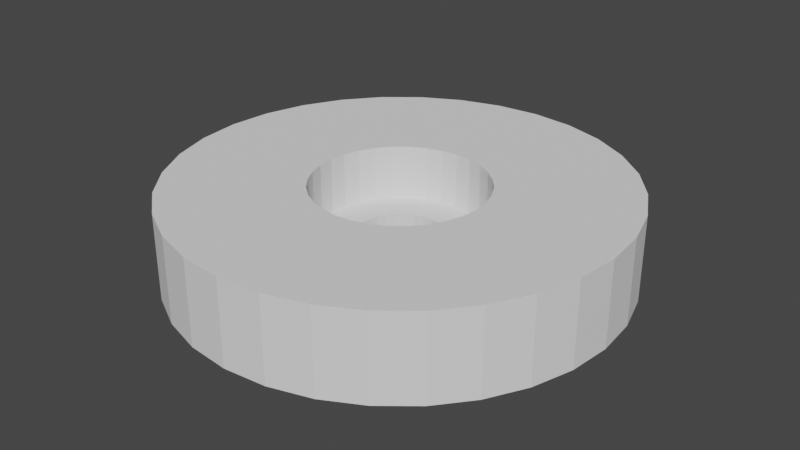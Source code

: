 # Source: blend.blend  (saved by Blender 4.0.36; exported with 4.5.12 LTS)
import bpy
from mathutils import Matrix  # noqa: F401  (used for matrix-valued properties, if any)

bpy.ops.wm.read_factory_settings(use_empty=True)
scene = bpy.context.scene
scene.name = 'Scene'

# ---- collections
col_collection = bpy.data.collections.new('Collection'); scene.collection.children.link(col_collection)

# ---- world
world_world = bpy.data.worlds.new('World'); scene.world = world_world
world_world.use_nodes = True; world_world.node_tree.nodes.clear()
_N = world_world.node_tree.nodes; _L = world_world.node_tree.links
n0 = _N.new('ShaderNodeOutputWorld'); n0.name = 'World Output'; n0.location = (300, 300)
n1 = _N.new('ShaderNodeBackground'); n1.name = 'Background'; n1.location = (10, 300)
n1.inputs[0].default_value = (0.05088, 0.05088, 0.05088, 1.0)
_L.new(n1.outputs[0], n0.inputs[0])
n0.is_active_output = True
world_world.color = (0.05088, 0.05088, 0.05088)
world_world.use_sun_shadow = False
world_world.sun_shadow_jitter_overblur = 0.0

# ---- meshes
me_cylinder = bpy.data.meshes.new('Cylinder')
me_cylinder.from_pydata([(2.716e-07, 9.524, -4.977), (2.561e-07, 9.989, 4.977), (1.858, 9.341, -4.977), (1.949, 9.797, 4.977), (3.645, 8.799, -4.977), (3.823, 9.229, 4.977), (5.291, 7.919, -4.977), (5.55, 8.306, 4.977), (6.735, 6.735, -4.977), (7.064, 7.064, 4.977), (7.919, 5.291, -4.977), (8.306, 5.55, 4.977), (8.799, 3.645, -4.977), (9.229, 3.823, 4.977), (9.341, 1.858, -4.977), (9.797, 1.949, 4.977), (9.524, -2.385e-07, -4.977), (9.989, -2.434e-07, 4.977), (9.341, -1.858, -4.977), (9.797, -1.949, 4.977), (8.799, -3.645, -4.977), (9.229, -3.823, 4.977), (7.919, -5.291, -4.977), (8.306, -5.55, 4.977), (6.735, -6.735, -4.977), (7.064, -7.064, 4.977), (5.291, -7.919, -4.977), (5.55, -8.306, 4.977), (3.645, -8.799, -4.977), (3.823, -9.229, 4.977), (1.858, -9.341, -4.977), (1.949, -9.797, 4.977), (2.716e-07, -9.524, -4.977), (2.561e-07, -9.989, 4.977), (-1.858, -9.341, -4.977), (-1.949, -9.797, 4.977), (-3.645, -8.799, -4.977), (-3.823, -9.229, 4.977), (-5.291, -7.919, -4.977), (-5.55, -8.306, 4.977), (-6.735, -6.735, -4.977), (-7.064, -7.064, 4.977), (-7.919, -5.291, -4.977), (-8.306, -5.55, 4.977), (-8.799, -3.645, -4.977), (-9.229, -3.823, 4.977), (-9.341, -1.858, -4.977), (-9.797, -1.949, 4.977), (-9.524, -2.385e-07, -4.977), (-9.989, -2.434e-07, 4.977), (-9.341, 1.858, -4.977), (-9.797, 1.949, 4.977), (-8.799, 3.645, -4.977), (-9.229, 3.823, 4.977), (-7.919, 5.291, -4.977), (-8.306, 5.55, 4.977), (-6.735, 6.735, -4.977), (-7.064, 7.064, 4.977), (-5.291, 7.919, -4.977), (-5.55, 8.306, 4.977), (-3.645, 8.799, -4.977), (-3.823, 9.229, 4.977), (-1.858, 9.341, -4.977), (-1.949, 9.797, 4.977), (2.022e-07, 26.02, -5.008), (5.075, 25.52, -5.008), (5.075, 25.52, 5.008), (2.022e-07, 26.02, 5.008), (9.956, 24.04, -5.008), (9.956, 24.04, 5.008), (14.45, 21.63, -5.008), (14.45, 21.63, 5.008), (18.4, 18.4, -5.008), (18.4, 18.4, 5.008), (21.63, 14.45, -5.008), (21.63, 14.45, 5.008), (24.04, 9.956, -5.008), (24.04, 9.956, 5.008), (25.52, 5.075, -5.008), (25.52, 5.075, 5.008), (26.02, -2.344e-07, -5.008), (26.02, -2.344e-07, 5.008), (25.52, -5.075, -5.008), (25.52, -5.075, 5.008), (24.04, -9.956, -5.008), (24.04, -9.956, 5.008), (21.63, -14.45, -5.008), (21.63, -14.45, 5.008), (18.4, -18.4, -5.008), (18.4, -18.4, 5.008), (14.45, -21.63, -5.008), (14.45, -21.63, 5.008), (9.956, -24.04, -5.008), (9.956, -24.04, 5.008), (5.075, -25.52, -5.008), (5.075, -25.52, 5.008), (2.022e-07, -26.02, -5.008), (2.022e-07, -26.02, 5.008), (-5.075, -25.52, -5.008), (-5.075, -25.52, 5.008), (-9.956, -24.04, -5.008), (-9.956, -24.04, 5.008), (-14.45, -21.63, -5.008), (-14.45, -21.63, 5.008), (-18.4, -18.4, -5.008), (-18.4, -18.4, 5.008), (-21.63, -14.45, -5.008), (-21.63, -14.45, 5.008), (-24.04, -9.956, -5.008), (-24.04, -9.956, 5.008), (-25.52, -5.075, -5.008), (-25.52, -5.075, 5.008), (-26.02, -2.344e-07, -5.008), (-26.02, -2.344e-07, 5.008), (-25.52, 5.075, -5.008), (-25.52, 5.075, 5.008), (-24.04, 9.956, -5.008), (-24.04, 9.956, 5.008), (-21.63, 14.45, -5.008), (-21.63, 14.45, 5.008), (-18.4, 18.4, -5.008), (-18.4, 18.4, 5.008), (-14.45, 21.63, -5.008), (-14.45, 21.63, 5.008), (-9.956, 24.04, -5.008), (-9.956, 24.04, 5.008), (-5.075, 25.52, -5.008), (-5.075, 25.52, 5.008), (2.561e-07, 9.989, -1.511), (-1.949, 9.797, -1.511), (-3.823, 9.229, -1.511), (-5.55, 8.306, -1.511), (-7.064, 7.064, -1.511), (-8.306, 5.55, -1.511), (-9.229, 3.823, -1.511), (-9.797, 1.949, -1.511), (-9.989, -2.434e-07, -1.511), (-9.797, -1.949, -1.511), (-9.229, -3.823, -1.511), (-8.306, -5.55, -1.511), (-7.064, -7.064, -1.511), (-5.55, -8.306, -1.511), (-3.823, -9.229, -1.511), (-1.949, -9.797, -1.511), (2.561e-07, -9.989, -1.511), (1.949, -9.797, -1.511), (3.823, -9.229, -1.511), (5.55, -8.306, -1.511), (7.064, -7.064, -1.511), (8.306, -5.55, -1.511), (9.229, -3.823, -1.511), (9.797, -1.949, -1.511), (9.989, -2.434e-07, -1.511), (9.797, 1.949, -1.511), (9.229, 3.823, -1.511), (8.306, 5.55, -1.511), (7.064, 7.064, -1.511), (5.55, 8.306, -1.511), (3.823, 9.229, -1.511), (1.949, 9.797, -1.511), (4.901e-07, 5.51, -4.977), (1.075, 5.404, -4.977), (2.109, 5.091, -4.977), (3.061, 4.582, -4.977), (3.896, 3.896, -4.977), (4.582, 3.061, -4.977), (5.091, 2.109, -4.977), (5.404, 1.075, -4.977), (5.51, -9.443e-08, -4.977), (5.404, -1.075, -4.977), (5.091, -2.109, -4.977), (4.582, -3.061, -4.977), (3.896, -3.896, -4.977), (3.061, -4.582, -4.977), (2.109, -5.091, -4.977), (1.075, -5.404, -4.977), (4.901e-07, -5.51, -4.977), (-1.075, -5.404, -4.977), (-2.109, -5.091, -4.977), (-3.061, -4.582, -4.977), (-3.896, -3.896, -4.977), (-4.582, -3.061, -4.977), (-5.091, -2.109, -4.977), (-5.404, -1.075, -4.977), (-5.51, -9.443e-08, -4.977), (-5.404, 1.075, -4.977), (-5.091, 2.109, -4.977), (-4.582, 3.061, -4.977), (-3.896, 3.896, -4.977), (-3.061, 4.582, -4.977), (-2.109, 5.091, -4.977), (-1.075, 5.404, -4.977), (-1.075, 5.404, -1.511), (-2.109, 5.091, -1.511), (-3.061, 4.582, -1.511), (-3.896, 3.896, -1.511), (-4.582, 3.061, -1.511), (-5.091, 2.109, -1.511), (-5.404, 1.075, -1.511), (-5.51, -9.443e-08, -1.511), (-5.404, -1.075, -1.511), (-5.091, -2.109, -1.511), (-4.582, -3.061, -1.511), (-3.896, -3.896, -1.511), (-3.061, -4.582, -1.511), (-2.109, -5.091, -1.511), (-1.075, -5.404, -1.511), (4.901e-07, -5.51, -1.511), (1.075, -5.404, -1.511), (2.109, -5.091, -1.511), (3.061, -4.582, -1.511), (3.896, -3.896, -1.511), (4.582, -3.061, -1.511), (5.091, -2.109, -1.511), (5.404, -1.075, -1.511), (5.51, -9.443e-08, -1.511), (5.404, 1.075, -1.511), (5.091, 2.109, -1.511), (4.582, 3.061, -1.511), (3.896, 3.896, -1.511), (3.061, 4.582, -1.511), (2.109, 5.091, -1.511), (1.075, 5.404, -1.511), (4.901e-07, 5.51, -1.511)], [], [(64, 67, 66, 65), (65, 66, 69, 68), (68, 69, 71, 70), (70, 71, 73, 72), (72, 73, 75, 74), (74, 75, 77, 76), (76, 77, 79, 78), (78, 79, 81, 80), (80, 81, 83, 82), (82, 83, 85, 84), (84, 85, 87, 86), (86, 87, 89, 88), (88, 89, 91, 90), (90, 91, 93, 92), (92, 93, 95, 94), (94, 95, 97, 96), (96, 97, 99, 98), (98, 99, 101, 100), (100, 101, 103, 102), (102, 103, 105, 104), (104, 105, 107, 106), (106, 107, 109, 108), (108, 109, 111, 110), (110, 111, 113, 112), (112, 113, 115, 114), (114, 115, 117, 116), (116, 117, 119, 118), (118, 119, 121, 120), (120, 121, 123, 122), (122, 123, 125, 124), (124, 125, 127, 126), (126, 127, 67, 64), (2, 0, 64, 65), (1, 3, 66, 67), (4, 2, 65, 68), (3, 5, 69, 66), (6, 4, 68, 70), (5, 7, 71, 69), (8, 6, 70, 72), (7, 9, 73, 71), (10, 8, 72, 74), (9, 11, 75, 73), (12, 10, 74, 76), (11, 13, 77, 75), (14, 12, 76, 78), (13, 15, 79, 77), (16, 14, 78, 80), (15, 17, 81, 79), (18, 16, 80, 82), (17, 19, 83, 81), (20, 18, 82, 84), (19, 21, 85, 83), (22, 20, 84, 86), (21, 23, 87, 85), (24, 22, 86, 88), (23, 25, 89, 87), (26, 24, 88, 90), (25, 27, 91, 89), (28, 26, 90, 92), (27, 29, 93, 91), (30, 28, 92, 94), (29, 31, 95, 93), (32, 30, 94, 96), (31, 33, 97, 95), (34, 32, 96, 98), (33, 35, 99, 97), (36, 34, 98, 100), (35, 37, 101, 99), (38, 36, 100, 102), (37, 39, 103, 101), (40, 38, 102, 104), (39, 41, 105, 103), (42, 40, 104, 106), (41, 43, 107, 105), (44, 42, 106, 108), (43, 45, 109, 107), (46, 44, 108, 110), (45, 47, 111, 109), (48, 46, 110, 112), (47, 49, 113, 111), (50, 48, 112, 114), (49, 51, 115, 113), (52, 50, 114, 116), (51, 53, 117, 115), (54, 52, 116, 118), (53, 55, 119, 117), (56, 54, 118, 120), (55, 57, 121, 119), (58, 56, 120, 122), (57, 59, 123, 121), (60, 58, 122, 124), (59, 61, 125, 123), (62, 60, 124, 126), (61, 63, 127, 125), (0, 62, 126, 64), (63, 1, 67, 127), (40, 42, 181, 180), (154, 155, 218, 217), (128, 129, 192, 223), (155, 156, 219, 218), (129, 130, 193, 192), (12, 14, 167, 166), (38, 40, 180, 179), (156, 157, 220, 219), (130, 131, 194, 193), (157, 158, 221, 220), (131, 132, 195, 194), (10, 12, 166, 165), (36, 38, 179, 178), (62, 0, 160, 191), (158, 159, 222, 221), (132, 133, 196, 195), (159, 128, 223, 222), (133, 134, 197, 196), (8, 10, 165, 164), (34, 36, 178, 177), (60, 62, 191, 190), (134, 135, 198, 197), (135, 136, 199, 198), (6, 8, 164, 163), (32, 34, 177, 176), (58, 60, 190, 189), (136, 137, 200, 199), (137, 138, 201, 200), (4, 6, 163, 162), (30, 32, 176, 175), (56, 58, 189, 188), (138, 139, 202, 201), (3, 1, 128, 159), (5, 3, 159, 158), (7, 5, 158, 157), (9, 7, 157, 156), (11, 9, 156, 155), (13, 11, 155, 154), (15, 13, 154, 153), (17, 15, 153, 152), (19, 17, 152, 151), (21, 19, 151, 150), (23, 21, 150, 149), (25, 23, 149, 148), (27, 25, 148, 147), (29, 27, 147, 146), (31, 29, 146, 145), (33, 31, 145, 144), (35, 33, 144, 143), (37, 35, 143, 142), (39, 37, 142, 141), (41, 39, 141, 140), (43, 41, 140, 139), (45, 43, 139, 138), (47, 45, 138, 137), (49, 47, 137, 136), (51, 49, 136, 135), (53, 51, 135, 134), (55, 53, 134, 133), (57, 55, 133, 132), (59, 57, 132, 131), (61, 59, 131, 130), (63, 61, 130, 129), (1, 63, 129, 128), (223, 192, 191, 160), (192, 193, 190, 191), (193, 194, 189, 190), (194, 195, 188, 189), (195, 196, 187, 188), (196, 197, 186, 187), (197, 198, 185, 186), (198, 199, 184, 185), (199, 200, 183, 184), (200, 201, 182, 183), (201, 202, 181, 182), (202, 203, 180, 181), (203, 204, 179, 180), (204, 205, 178, 179), (205, 206, 177, 178), (206, 207, 176, 177), (207, 208, 175, 176), (208, 209, 174, 175), (209, 210, 173, 174), (210, 211, 172, 173), (211, 212, 171, 172), (212, 213, 170, 171), (213, 214, 169, 170), (214, 215, 168, 169), (215, 216, 167, 168), (216, 217, 166, 167), (217, 218, 165, 166), (218, 219, 164, 165), (219, 220, 163, 164), (220, 221, 162, 163), (221, 222, 161, 162), (222, 223, 160, 161), (14, 16, 168, 167), (153, 154, 217, 216), (152, 153, 216, 215), (42, 44, 182, 181), (16, 18, 169, 168), (151, 152, 215, 214), (150, 151, 214, 213), (44, 46, 183, 182), (18, 20, 170, 169), (149, 150, 213, 212), (148, 149, 212, 211), (46, 48, 184, 183), (20, 22, 171, 170), (147, 148, 211, 210), (146, 147, 210, 209), (48, 50, 185, 184), (22, 24, 172, 171), (145, 146, 209, 208), (144, 145, 208, 207), (50, 52, 186, 185), (24, 26, 173, 172), (143, 144, 207, 206), (142, 143, 206, 205), (52, 54, 187, 186), (26, 28, 174, 173), (0, 2, 161, 160), (141, 142, 205, 204), (140, 141, 204, 203), (54, 56, 188, 187), (28, 30, 175, 174), (2, 4, 162, 161), (139, 140, 203, 202)])
_uv = me_cylinder.uv_layers.new(name='UVMap')
_uv.uv.foreach_set('vector', [1.0, 0.5, 1.0, 1.0, 0.9688, 1.0, 0.9688, 0.5, 0.9688, 0.5, 0.9688, 1.0, 0.9375, 1.0, 0.9375, 0.5, 0.9375, 0.5, 0.9375, 1.0, 0.9062, 1.0, 0.9062, 0.5, 0.9062, 0.5, 0.9062, 1.0, 0.875, 1.0, 0.875, 0.5, 0.875, 0.5, 0.875, 1.0, 0.8438, 1.0, 0.8438, 0.5, 0.8438, 0.5, 0.8438, 1.0, 0.8125, 1.0, 0.8125, 0.5, 0.8125, 0.5, 0.8125, 1.0, 0.7812, 1.0, 0.7812, 0.5, 0.7812, 0.5, 0.7812, 1.0, 0.75, 1.0, 0.75, 0.5, 0.75, 0.5, 0.75, 1.0, 0.7188, 1.0, 0.7188, 0.5, 0.7188, 0.5, 0.7188, 1.0, 0.6875, 1.0, 0.6875, 0.5, 0.6875, 0.5, 0.6875, 1.0, 0.6562, 1.0, 0.6562, 0.5, 0.6562, 0.5, 0.6562, 1.0, 0.625, 1.0, 0.625, 0.5, 0.625, 0.5, 0.625, 1.0, 0.5938, 1.0, 0.5938, 0.5, 0.5938, 0.5, 0.5938, 1.0, 0.5625, 1.0, 0.5625, 0.5, 0.5625, 0.5, 0.5625, 1.0, 0.5312, 1.0, 0.5312, 0.5, 0.5312, 0.5, 0.5312, 1.0, 0.5, 1.0, 0.5, 0.5, 0.5, 0.5, 0.5, 1.0, 0.4688, 1.0, 0.4688, 0.5, 0.4688, 0.5, 0.4688, 1.0, 0.4375, 1.0, 0.4375, 0.5, 0.4375, 0.5, 0.4375, 1.0, 0.4062, 1.0, 0.4062, 0.5, 0.4062, 0.5, 0.4062, 1.0, 0.375, 1.0, 0.375, 0.5, 0.375, 0.5, 0.375, 1.0, 0.3438, 1.0, 0.3438, 0.5, 0.3438, 0.5, 0.3438, 1.0, 0.3125, 1.0, 0.3125, 0.5, 0.3125, 0.5, 0.3125, 1.0, 0.2812, 1.0, 0.2812, 0.5, 0.2812, 0.5, 0.2812, 1.0, 0.25, 1.0, 0.25, 0.5, 0.25, 0.5, 0.25, 1.0, 0.2188, 1.0, 0.2188, 0.5, 0.2188, 0.5, 0.2188, 1.0, 0.1875, 1.0, 0.1875, 0.5, 0.1875, 0.5, 0.1875, 1.0, 0.1562, 1.0, 0.1562, 0.5, 0.1562, 0.5, 0.1562, 1.0, 0.125, 1.0, 0.125, 0.5, 0.125, 0.5, 0.125, 1.0, 0.09375, 1.0, 0.09375, 0.5, 0.09375, 0.5, 0.09375, 1.0, 0.0625, 1.0, 0.0625, 0.5, 0.0625, 0.5, 0.0625, 1.0, 0.03125, 1.0, 0.03125, 0.5, 0.03125, 0.5, 0.03125, 1.0, 0.0, 1.0, 0.0, 0.5, 0.7669, 0.3352, 0.75, 0.3368, 0.75, 0.49, 0.7968, 0.4854, 0.25, 0.3368, 0.2669, 0.3352, 0.2968, 0.4854, 0.25, 0.49, 0.7832, 0.3302, 0.7669, 0.3352, 0.7968, 0.4854, 0.8418, 0.4717, 0.2669, 0.3352, 0.2832, 0.3302, 0.3418, 0.4717, 0.2968, 0.4854, 0.7982, 0.3222, 0.7832, 0.3302, 0.8418, 0.4717, 0.8833, 0.4496, 0.2832, 0.3302, 0.2982, 0.3222, 0.3833, 0.4496, 0.3418, 0.4717, 0.8114, 0.3114, 0.7982, 0.3222, 0.8833, 0.4496, 0.9197, 0.4197, 0.2982, 0.3222, 0.3114, 0.3114, 0.4197, 0.4197, 0.3833, 0.4496, 0.8222, 0.2982, 0.8114, 0.3114, 0.9197, 0.4197, 0.9496, 0.3833, 0.3114, 0.3114, 0.3222, 0.2982, 0.4496, 0.3833, 0.4197, 0.4197, 0.8302, 0.2832, 0.8222, 0.2982, 0.9496, 0.3833, 0.9717, 0.3418, 0.3222, 0.2982, 0.3302, 0.2832, 0.4717, 0.3418, 0.4496, 0.3833, 0.8352, 0.2669, 0.8302, 0.2832, 0.9717, 0.3418, 0.9854, 0.2968, 0.3302, 0.2832, 0.3352, 0.2669, 0.4854, 0.2968, 0.4717, 0.3418, 0.8368, 0.25, 0.8352, 0.2669, 0.9854, 0.2968, 0.99, 0.25, 0.3352, 0.2669, 0.3368, 0.25, 0.49, 0.25, 0.4854, 0.2968, 0.8352, 0.2331, 0.8368, 0.25, 0.99, 0.25, 0.9854, 0.2032, 0.3368, 0.25, 0.3352, 0.2331, 0.4854, 0.2032, 0.49, 0.25, 0.8302, 0.2168, 0.8352, 0.2331, 0.9854, 0.2032, 0.9717, 0.1582, 0.3352, 0.2331, 0.3302, 0.2168, 0.4717, 0.1582, 0.4854, 0.2032, 0.8222, 0.2018, 0.8302, 0.2168, 0.9717, 0.1582, 0.9496, 0.1167, 0.3302, 0.2168, 0.3222, 0.2018, 0.4496, 0.1167, 0.4717, 0.1582, 0.8114, 0.1886, 0.8222, 0.2018, 0.9496, 0.1167, 0.9197, 0.08029, 0.3222, 0.2018, 0.3114, 0.1886, 0.4197, 0.08029, 0.4496, 0.1167, 0.7982, 0.1778, 0.8114, 0.1886, 0.9197, 0.08029, 0.8833, 0.05045, 0.3114, 0.1886, 0.2982, 0.1778, 0.3833, 0.05045, 0.4197, 0.08029, 0.7832, 0.1698, 0.7982, 0.1778, 0.8833, 0.05045, 0.8418, 0.02827, 0.2982, 0.1778, 0.2832, 0.1698, 0.3418, 0.02827, 0.3833, 0.05045, 0.7669, 0.1648, 0.7832, 0.1698, 0.8418, 0.02827, 0.7968, 0.01461, 0.2832, 0.1698, 0.2669, 0.1648, 0.2968, 0.01461, 0.3418, 0.02827, 0.75, 0.1632, 0.7669, 0.1648, 0.7968, 0.01461, 0.75, 0.01, 0.2669, 0.1648, 0.25, 0.1632, 0.25, 0.01, 0.2968, 0.01461, 0.7331, 0.1648, 0.75, 0.1632, 0.75, 0.01, 0.7032, 0.01461, 0.25, 0.1632, 0.2331, 0.1648, 0.2032, 0.01461, 0.25, 0.01, 0.7168, 0.1698, 0.7331, 0.1648, 0.7032, 0.01461, 0.6582, 0.02827, 0.2331, 0.1648, 0.2168, 0.1698, 0.1582, 0.02827, 0.2032, 0.01461, 0.7018, 0.1778, 0.7168, 0.1698, 0.6582, 0.02827, 0.6167, 0.05045, 0.2168, 0.1698, 0.2018, 0.1778, 0.1167, 0.05045, 0.1582, 0.02827, 0.6886, 0.1886, 0.7018, 0.1778, 0.6167, 0.05045, 0.5803, 0.08029, 0.2018, 0.1778, 0.1886, 0.1886, 0.08029, 0.08029, 0.1167, 0.05045, 0.6778, 0.2018, 0.6886, 0.1886, 0.5803, 0.08029, 0.5504, 0.1167, 0.1886, 0.1886, 0.1778, 0.2018, 0.05045, 0.1167, 0.08029, 0.08029, 0.6698, 0.2168, 0.6778, 0.2018, 0.5504, 0.1167, 0.5283, 0.1582, 0.1778, 0.2018, 0.1698, 0.2168, 0.02827, 0.1582, 0.05045, 0.1167, 0.6648, 0.2331, 0.6698, 0.2168, 0.5283, 0.1582, 0.5146, 0.2032, 0.1698, 0.2168, 0.1648, 0.2331, 0.01461, 0.2032, 0.02827, 0.1582, 0.6632, 0.25, 0.6648, 0.2331, 0.5146, 0.2032, 0.51, 0.25, 0.1648, 0.2331, 0.1632, 0.25, 0.01, 0.25, 0.01461, 0.2032, 0.6648, 0.2669, 0.6632, 0.25, 0.51, 0.25, 0.5146, 0.2968, 0.1632, 0.25, 0.1648, 0.2669, 0.01461, 0.2968, 0.01, 0.25, 0.6698, 0.2832, 0.6648, 0.2669, 0.5146, 0.2968, 0.5283, 0.3418, 0.1648, 0.2669, 0.1698, 0.2832, 0.02827, 0.3418, 0.01461, 0.2968, 0.6778, 0.2982, 0.6698, 0.2832, 0.5283, 0.3418, 0.5504, 0.3833, 0.1698, 0.2832, 0.1778, 0.2982, 0.05045, 0.3833, 0.02827, 0.3418, 0.6886, 0.3114, 0.6778, 0.2982, 0.5504, 0.3833, 0.5803, 0.4197, 0.1778, 0.2982, 0.1886, 0.3114, 0.08029, 0.4197, 0.05045, 0.3833, 0.7018, 0.3222, 0.6886, 0.3114, 0.5803, 0.4197, 0.6167, 0.4496, 0.1886, 0.3114, 0.2018, 0.3222, 0.1167, 0.4496, 0.08029, 0.4197, 0.7168, 0.3302, 0.7018, 0.3222, 0.6167, 0.4496, 0.6582, 0.4717, 0.2018, 0.3222, 0.2168, 0.3302, 0.1582, 0.4717, 0.1167, 0.4496, 0.7331, 0.3352, 0.7168, 0.3302, 0.6582, 0.4717, 0.7032, 0.4854, 0.2168, 0.3302, 0.2331, 0.3352, 0.2032, 0.4854, 0.1582, 0.4717, 0.75, 0.3368, 0.7331, 0.3352, 0.7032, 0.4854, 0.75, 0.49, 0.2331, 0.3352, 0.25, 0.3368, 0.25, 0.49, 0.2032, 0.4854, 0.6886, 0.1886, 0.6778, 0.2018, 0.6778, 0.2018, 0.6886, 0.1886, 0.6561, 0.2832, 0.6481, 0.2982, 0.6481, 0.2982, 0.6561, 0.2832, 0.5759, 0.3368, 0.559, 0.3352, 0.559, 0.3352, 0.5759, 0.3368, 0.6481, 0.2982, 0.6373, 0.3114, 0.6373, 0.3114, 0.6481, 0.2982, 0.559, 0.3352, 0.5427, 0.3302, 0.5427, 0.3302, 0.559, 0.3352, 0.8302, 0.2832, 0.8352, 0.2669, 0.8352, 0.2669, 0.8302, 0.2832, 0.7018, 0.1778, 0.6886, 0.1886, 0.6886, 0.1886, 0.7018, 0.1778, 0.6373, 0.3114, 0.6241, 0.3222, 0.6241, 0.3222, 0.6373, 0.3114, 0.5427, 0.3302, 0.5277, 0.3222, 0.5277, 0.3222, 0.5427, 0.3302, 0.6241, 0.3222, 0.6091, 0.3302, 0.6091, 0.3302, 0.6241, 0.3222, 0.5277, 0.3222, 0.5145, 0.3114, 0.5145, 0.3114, 0.5277, 0.3222, 0.8222, 0.2982, 0.8302, 0.2832, 0.8302, 0.2832, 0.8222, 0.2982, 0.7168, 0.1698, 0.7018, 0.1778, 0.7018, 0.1778, 0.7168, 0.1698, 0.7331, 0.3352, 0.75, 0.3368, 0.75, 0.3368, 0.7331, 0.3352, 0.6091, 0.3302, 0.5928, 0.3352, 0.5928, 0.3352, 0.6091, 0.3302, 0.5145, 0.3114, 0.5037, 0.2982, 0.5037, 0.2982, 0.5145, 0.3114, 0.5928, 0.3352, 0.5759, 0.3368, 0.5759, 0.3368, 0.5928, 0.3352, 0.5037, 0.2982, 0.4957, 0.2832, 0.4957, 0.2832, 0.5037, 0.2982, 0.8114, 0.3114, 0.8222, 0.2982, 0.8222, 0.2982, 0.8114, 0.3114, 0.7331, 0.1648, 0.7168, 0.1698, 0.7168, 0.1698, 0.7331, 0.1648, 0.7168, 0.3302, 0.7331, 0.3352, 0.7331, 0.3352, 0.7168, 0.3302, 0.4957, 0.2832, 0.4907, 0.2669, 0.4907, 0.2669, 0.4957, 0.2832, 0.4907, 0.2669, 0.4891, 0.25, 0.4891, 0.25, 0.4907, 0.2669, 0.7982, 0.3222, 0.8114, 0.3114, 0.8114, 0.3114, 0.7982, 0.3222, 0.75, 0.1632, 0.7331, 0.1648, 0.7331, 0.1648, 0.75, 0.1632, 0.7018, 0.3222, 0.7168, 0.3302, 0.7168, 0.3302, 0.7018, 0.3222, 0.4891, 0.25, 0.4907, 0.2331, 0.4907, 0.2331, 0.4891, 0.25, 0.4907, 0.2331, 0.4957, 0.2168, 0.4957, 0.2168, 0.4907, 0.2331, 0.7832, 0.3302, 0.7982, 0.3222, 0.7982, 0.3222, 0.7832, 0.3302, 0.7669, 0.1648, 0.75, 0.1632, 0.75, 0.1632, 0.7669, 0.1648, 0.6886, 0.3114, 0.7018, 0.3222, 0.7018, 0.3222, 0.6886, 0.3114, 0.4957, 0.2168, 0.5037, 0.2018, 0.5037, 0.2018, 0.4957, 0.2168, 0.2669, 0.3352, 0.25, 0.3368, 0.5759, 0.3368, 0.5928, 0.3352, 0.2832, 0.3302, 0.2669, 0.3352, 0.5928, 0.3352, 0.6091, 0.3302, 0.2982, 0.3222, 0.2832, 0.3302, 0.6091, 0.3302, 0.6241, 0.3222, 0.3114, 0.3114, 0.2982, 0.3222, 0.6241, 0.3222, 0.6373, 0.3114, 0.3222, 0.2982, 0.3114, 0.3114, 0.6373, 0.3114, 0.6481, 0.2982, 0.3302, 0.2832, 0.3222, 0.2982, 0.6481, 0.2982, 0.6561, 0.2832, 0.3352, 0.2669, 0.3302, 0.2832, 0.6561, 0.2832, 0.661, 0.2669, 0.3368, 0.25, 0.3352, 0.2669, 0.661, 0.2669, 0.6627, 0.25, 0.3352, 0.2331, 0.3368, 0.25, 0.6627, 0.25, 0.661, 0.2331, 0.3302, 0.2168, 0.3352, 0.2331, 0.661, 0.2331, 0.6561, 0.2168, 0.3222, 0.2018, 0.3302, 0.2168, 0.6561, 0.2168, 0.6481, 0.2018, 0.3114, 0.1886, 0.3222, 0.2018, 0.6481, 0.2018, 0.6373, 0.1886, 0.2982, 0.1778, 0.3114, 0.1886, 0.6373, 0.1886, 0.6241, 0.1778, 0.2832, 0.1698, 0.2982, 0.1778, 0.6241, 0.1778, 0.6091, 0.1698, 0.2669, 0.1648, 0.2832, 0.1698, 0.6091, 0.1698, 0.5928, 0.1648, 0.25, 0.1632, 0.2669, 0.1648, 0.5928, 0.1648, 0.5759, 0.1632, 0.2331, 0.1648, 0.25, 0.1632, 0.5759, 0.1632, 0.559, 0.1648, 0.2168, 0.1698, 0.2331, 0.1648, 0.559, 0.1648, 0.5427, 0.1698, 0.2018, 0.1778, 0.2168, 0.1698, 0.5427, 0.1698, 0.5277, 0.1778, 0.1886, 0.1886, 0.2018, 0.1778, 0.5277, 0.1778, 0.5145, 0.1886, 0.1778, 0.2018, 0.1886, 0.1886, 0.5145, 0.1886, 0.5037, 0.2018, 0.1698, 0.2168, 0.1778, 0.2018, 0.5037, 0.2018, 0.4957, 0.2168, 0.1648, 0.2331, 0.1698, 0.2168, 0.4957, 0.2168, 0.4907, 0.2331, 0.1632, 0.25, 0.1648, 0.2331, 0.4907, 0.2331, 0.4891, 0.25, 0.1648, 0.2669, 0.1632, 0.25, 0.4891, 0.25, 0.4907, 0.2669, 0.1698, 0.2832, 0.1648, 0.2669, 0.4907, 0.2669, 0.4957, 0.2832, 0.1778, 0.2982, 0.1698, 0.2832, 0.4957, 0.2832, 0.5037, 0.2982, 0.1886, 0.3114, 0.1778, 0.2982, 0.5037, 0.2982, 0.5145, 0.3114, 0.2018, 0.3222, 0.1886, 0.3114, 0.5145, 0.3114, 0.5277, 0.3222, 0.2168, 0.3302, 0.2018, 0.3222, 0.5277, 0.3222, 0.5427, 0.3302, 0.2331, 0.3352, 0.2168, 0.3302, 0.5427, 0.3302, 0.559, 0.3352, 0.25, 0.3368, 0.2331, 0.3352, 0.559, 0.3352, 0.5759, 0.3368, 0.5759, 0.3368, 0.559, 0.3352, 0.7331, 0.3352, 0.75, 0.3368, 0.559, 0.3352, 0.5427, 0.3302, 0.7168, 0.3302, 0.7331, 0.3352, 0.5427, 0.3302, 0.5277, 0.3222, 0.7018, 0.3222, 0.7168, 0.3302, 0.5277, 0.3222, 0.5145, 0.3114, 0.6886, 0.3114, 0.7018, 0.3222, 0.5145, 0.3114, 0.5037, 0.2982, 0.6778, 0.2982, 0.6886, 0.3114, 0.5037, 0.2982, 0.4957, 0.2832, 0.6698, 0.2832, 0.6778, 0.2982, 0.4957, 0.2832, 0.4907, 0.2669, 0.6648, 0.2669, 0.6698, 0.2832, 0.4907, 0.2669, 0.4891, 0.25, 0.6632, 0.25, 0.6648, 0.2669, 0.4891, 0.25, 0.4907, 0.2331, 0.6648, 0.2331, 0.6632, 0.25, 0.4907, 0.2331, 0.4957, 0.2168, 0.6698, 0.2168, 0.6648, 0.2331, 0.4957, 0.2168, 0.5037, 0.2018, 0.6778, 0.2018, 0.6698, 0.2168, 0.5037, 0.2018, 0.5145, 0.1886, 0.6886, 0.1886, 0.6778, 0.2018, 0.5145, 0.1886, 0.5277, 0.1778, 0.7018, 0.1778, 0.6886, 0.1886, 0.5277, 0.1778, 0.5427, 0.1698, 0.7168, 0.1698, 0.7018, 0.1778, 0.5427, 0.1698, 0.559, 0.1648, 0.7331, 0.1648, 0.7168, 0.1698, 0.559, 0.1648, 0.5759, 0.1632, 0.75, 0.1632, 0.7331, 0.1648, 0.5759, 0.1632, 0.5928, 0.1648, 0.7669, 0.1648, 0.75, 0.1632, 0.5928, 0.1648, 0.6091, 0.1698, 0.7832, 0.1698, 0.7669, 0.1648, 0.6091, 0.1698, 0.6241, 0.1778, 0.7982, 0.1778, 0.7832, 0.1698, 0.6241, 0.1778, 0.6373, 0.1886, 0.8114, 0.1886, 0.7982, 0.1778, 0.6373, 0.1886, 0.6481, 0.2018, 0.8222, 0.2018, 0.8114, 0.1886, 0.6481, 0.2018, 0.6561, 0.2168, 0.8302, 0.2168, 0.8222, 0.2018, 0.6561, 0.2168, 0.661, 0.2331, 0.8352, 0.2331, 0.8302, 0.2168, 0.661, 0.2331, 0.6627, 0.25, 0.8368, 0.25, 0.8352, 0.2331, 0.6627, 0.25, 0.661, 0.2669, 0.8352, 0.2669, 0.8368, 0.25, 0.661, 0.2669, 0.6561, 0.2832, 0.8302, 0.2832, 0.8352, 0.2669, 0.6561, 0.2832, 0.6481, 0.2982, 0.8222, 0.2982, 0.8302, 0.2832, 0.6481, 0.2982, 0.6373, 0.3114, 0.8114, 0.3114, 0.8222, 0.2982, 0.6373, 0.3114, 0.6241, 0.3222, 0.7982, 0.3222, 0.8114, 0.3114, 0.6241, 0.3222, 0.6091, 0.3302, 0.7832, 0.3302, 0.7982, 0.3222, 0.6091, 0.3302, 0.5928, 0.3352, 0.7669, 0.3352, 0.7832, 0.3302, 0.5928, 0.3352, 0.5759, 0.3368, 0.75, 0.3368, 0.7669, 0.3352, 0.8352, 0.2669, 0.8368, 0.25, 0.8368, 0.25, 0.8352, 0.2669, 0.661, 0.2669, 0.6561, 0.2832, 0.6561, 0.2832, 0.661, 0.2669, 0.6627, 0.25, 0.661, 0.2669, 0.661, 0.2669, 0.6627, 0.25, 0.6778, 0.2018, 0.6698, 0.2168, 0.6698, 0.2168, 0.6778, 0.2018, 0.8368, 0.25, 0.8352, 0.2331, 0.8352, 0.2331, 0.8368, 0.25, 0.661, 0.2331, 0.6627, 0.25, 0.6627, 0.25, 0.661, 0.2331, 0.6561, 0.2168, 0.661, 0.2331, 0.661, 0.2331, 0.6561, 0.2168, 0.6698, 0.2168, 0.6648, 0.2331, 0.6648, 0.2331, 0.6698, 0.2168, 0.8352, 0.2331, 0.8302, 0.2168, 0.8302, 0.2168, 0.8352, 0.2331, 0.6481, 0.2018, 0.6561, 0.2168, 0.6561, 0.2168, 0.6481, 0.2018, 0.6373, 0.1886, 0.6481, 0.2018, 0.6481, 0.2018, 0.6373, 0.1886, 0.6648, 0.2331, 0.6632, 0.25, 0.6632, 0.25, 0.6648, 0.2331, 0.8302, 0.2168, 0.8222, 0.2018, 0.8222, 0.2018, 0.8302, 0.2168, 0.6241, 0.1778, 0.6373, 0.1886, 0.6373, 0.1886, 0.6241, 0.1778, 0.6091, 0.1698, 0.6241, 0.1778, 0.6241, 0.1778, 0.6091, 0.1698, 0.6632, 0.25, 0.6648, 0.2669, 0.6648, 0.2669, 0.6632, 0.25, 0.8222, 0.2018, 0.8114, 0.1886, 0.8114, 0.1886, 0.8222, 0.2018, 0.5928, 0.1648, 0.6091, 0.1698, 0.6091, 0.1698, 0.5928, 0.1648, 0.5759, 0.1632, 0.5928, 0.1648, 0.5928, 0.1648, 0.5759, 0.1632, 0.6648, 0.2669, 0.6698, 0.2832, 0.6698, 0.2832, 0.6648, 0.2669, 0.8114, 0.1886, 0.7982, 0.1778, 0.7982, 0.1778, 0.8114, 0.1886, 0.559, 0.1648, 0.5759, 0.1632, 0.5759, 0.1632, 0.559, 0.1648, 0.5427, 0.1698, 0.559, 0.1648, 0.559, 0.1648, 0.5427, 0.1698, 0.6698, 0.2832, 0.6778, 0.2982, 0.6778, 0.2982, 0.6698, 0.2832, 0.7982, 0.1778, 0.7832, 0.1698, 0.7832, 0.1698, 0.7982, 0.1778, 0.75, 0.3368, 0.7669, 0.3352, 0.7669, 0.3352, 0.75, 0.3368, 0.5277, 0.1778, 0.5427, 0.1698, 0.5427, 0.1698, 0.5277, 0.1778, 0.5145, 0.1886, 0.5277, 0.1778, 0.5277, 0.1778, 0.5145, 0.1886, 0.6778, 0.2982, 0.6886, 0.3114, 0.6886, 0.3114, 0.6778, 0.2982, 0.7832, 0.1698, 0.7669, 0.1648, 0.7669, 0.1648, 0.7832, 0.1698, 0.7669, 0.3352, 0.7832, 0.3302, 0.7832, 0.3302, 0.7669, 0.3352, 0.5037, 0.2018, 0.5145, 0.1886, 0.5145, 0.1886, 0.5037, 0.2018])
me_cylinder.update()

# ---- objects
ob_cylinder = bpy.data.objects.new('Cylinder', me_cylinder)

# ---- transforms, parenting, visibility, modifiers, constraints
ob_cylinder.location = (7.376e-07, 5.96e-08, 5.123)

# ---- collection membership
col_collection.objects.link(ob_cylinder)

# ---- scene / render settings (as saved in the file)
scene.frame_start = 1; scene.frame_end = 250; scene.frame_set(1)
scene.render.engine = 'BLENDER_EEVEE_NEXT'
scene.cycles.sampling_pattern = 'TABULATED_SOBOL'
scene.cycles.use_light_tree = False
scene.view_settings.view_transform = 'Filmic'
scene.unit_settings.scale_length = 0.001
bpy.context.view_layer.update()

# ---- added for rendering (the .blend has no active camera and no usable light): camera, sun
cam_auto = bpy.data.cameras.new('AutoCamera')
cam_auto.lens = 50.0
cam_auto.sensor_width = 36.0
cam_auto.clip_end = 1205.84
ob_auto_camera = bpy.data.objects.new('AutoCamera', cam_auto)
scene.collection.objects.link(ob_auto_camera)
ob_auto_camera.location = (68.709, -82.4508, 60.09)
ob_auto_camera.rotation_euler = (1.09748, -7.21219e-08, 0.694738)
scene.camera = ob_auto_camera
light_auto_sun = bpy.data.lights.new('AutoSun', 'SUN')
light_auto_sun.energy = 3.0
light_auto_sun.angle = 0.0523599
ob_auto_sun = bpy.data.objects.new('AutoSun', light_auto_sun)
scene.collection.objects.link(ob_auto_sun)
ob_auto_sun.rotation_euler = (0.872665, 0.174533, 0.523599)
bpy.context.view_layer.update()
